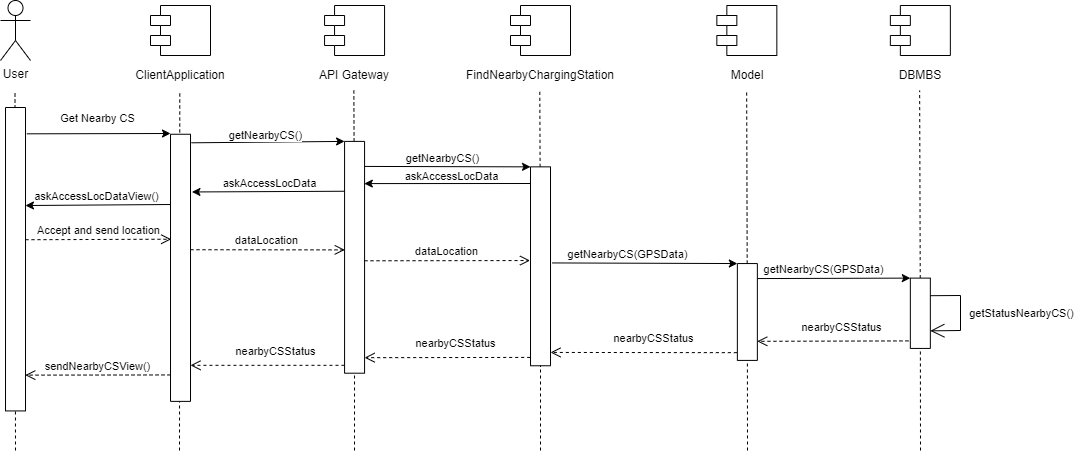

The diagram above was exported from draw.io. Its source (the exported page's mxGraphModel, read from the mxfile embedded in the PNG):
<mxGraphModel dx="2280" dy="822" grid="1" gridSize="10" guides="1" tooltips="1" connect="1" arrows="1" fold="1" page="0" pageScale="1" pageWidth="850" pageHeight="1100" math="0" shadow="0">
  <root>
    <mxCell id="0" />
    <mxCell id="1" parent="0" />
    <mxCell id="0FKC9eGA7BM2KWMEn289-1" value="User" style="shape=umlActor;verticalLabelPosition=bottom;verticalAlign=top;html=1;outlineConnect=0;" parent="1" vertex="1">
      <mxGeometry x="-150" y="50" width="30" height="60" as="geometry" />
    </mxCell>
    <mxCell id="0FKC9eGA7BM2KWMEn289-2" value="" style="shape=module;align=left;spacingLeft=20;align=center;verticalAlign=top;" parent="1" vertex="1">
      <mxGeometry y="55" width="60" height="50" as="geometry" />
    </mxCell>
    <mxCell id="0FKC9eGA7BM2KWMEn289-3" value="ClientApplication" style="text;html=1;strokeColor=none;fillColor=none;align=center;verticalAlign=middle;whiteSpace=wrap;rounded=0;" parent="1" vertex="1">
      <mxGeometry x="-10" y="110" width="80" height="30" as="geometry" />
    </mxCell>
    <mxCell id="0FKC9eGA7BM2KWMEn289-4" value="" style="endArrow=none;dashed=1;html=1;rounded=0;" parent="1" edge="1">
      <mxGeometry width="50" height="50" relative="1" as="geometry">
        <mxPoint x="-135" y="500" as="sourcePoint" />
        <mxPoint x="-135.5" y="140" as="targetPoint" />
      </mxGeometry>
    </mxCell>
    <mxCell id="0FKC9eGA7BM2KWMEn289-5" value="" style="endArrow=none;dashed=1;html=1;rounded=0;" parent="1" edge="1">
      <mxGeometry width="50" height="50" relative="1" as="geometry">
        <mxPoint x="29" y="500" as="sourcePoint" />
        <mxPoint x="29.289999999999964" y="140" as="targetPoint" />
      </mxGeometry>
    </mxCell>
    <mxCell id="0FKC9eGA7BM2KWMEn289-6" value="" style="rounded=0;whiteSpace=wrap;html=1;rotation=90;" parent="1" vertex="1">
      <mxGeometry x="-286.71" y="298.72" width="303.43" height="20" as="geometry" />
    </mxCell>
    <mxCell id="0FKC9eGA7BM2KWMEn289-7" value="" style="endArrow=classic;html=1;rounded=0;exitX=0.069;exitY=-0.067;exitDx=0;exitDy=0;exitPerimeter=0;" parent="1" edge="1">
      <mxGeometry width="50" height="50" relative="1" as="geometry">
        <mxPoint x="-123.65999999999985" y="183.32500000000005" as="sourcePoint" />
        <mxPoint x="20" y="182.9999999999999" as="targetPoint" />
      </mxGeometry>
    </mxCell>
    <mxCell id="0FKC9eGA7BM2KWMEn289-8" value="Get Nearby CS" style="edgeLabel;html=1;align=center;verticalAlign=middle;resizable=0;points=[];" parent="0FKC9eGA7BM2KWMEn289-7" connectable="0" vertex="1">
      <mxGeometry x="-0.4053" y="-6" relative="1" as="geometry">
        <mxPoint x="28" y="-22" as="offset" />
      </mxGeometry>
    </mxCell>
    <mxCell id="0FKC9eGA7BM2KWMEn289-9" value="" style="rounded=0;whiteSpace=wrap;html=1;rotation=90;" parent="1" vertex="1">
      <mxGeometry x="-103.56" y="307.32" width="267.13" height="20" as="geometry" />
    </mxCell>
    <mxCell id="0FKC9eGA7BM2KWMEn289-10" value="" style="shape=module;align=left;spacingLeft=20;align=center;verticalAlign=top;" parent="1" vertex="1">
      <mxGeometry x="174.06" y="55" width="60" height="50" as="geometry" />
    </mxCell>
    <mxCell id="0FKC9eGA7BM2KWMEn289-11" value="API Gateway" style="text;html=1;strokeColor=none;fillColor=none;align=center;verticalAlign=middle;whiteSpace=wrap;rounded=0;" parent="1" vertex="1">
      <mxGeometry x="164.06" y="110" width="80" height="30" as="geometry" />
    </mxCell>
    <mxCell id="0FKC9eGA7BM2KWMEn289-12" value="" style="endArrow=none;dashed=1;html=1;rounded=0;startArrow=none;" parent="1" source="0FKC9eGA7BM2KWMEn289-19" edge="1">
      <mxGeometry width="50" height="50" relative="1" as="geometry">
        <mxPoint x="203.84999999999997" y="590" as="sourcePoint" />
        <mxPoint x="203.3499999999999" y="140" as="targetPoint" />
      </mxGeometry>
    </mxCell>
    <mxCell id="0FKC9eGA7BM2KWMEn289-13" value="" style="shape=module;align=left;spacingLeft=20;align=center;verticalAlign=top;" parent="1" vertex="1">
      <mxGeometry x="360" y="55" width="60" height="50" as="geometry" />
    </mxCell>
    <mxCell id="0FKC9eGA7BM2KWMEn289-14" value="FindNearbyChargingStation" style="text;html=1;strokeColor=none;fillColor=none;align=center;verticalAlign=middle;whiteSpace=wrap;rounded=0;" parent="1" vertex="1">
      <mxGeometry x="350" y="110" width="80" height="30" as="geometry" />
    </mxCell>
    <mxCell id="0FKC9eGA7BM2KWMEn289-15" value="" style="endArrow=none;dashed=1;html=1;rounded=0;startArrow=none;" parent="1" source="0FKC9eGA7BM2KWMEn289-23" edge="1">
      <mxGeometry width="50" height="50" relative="1" as="geometry">
        <mxPoint x="389.7899999999999" y="590" as="sourcePoint" />
        <mxPoint x="389.28999999999996" y="140" as="targetPoint" />
      </mxGeometry>
    </mxCell>
    <mxCell id="0FKC9eGA7BM2KWMEn289-16" value="" style="endArrow=classic;html=1;rounded=0;entryX=0;entryY=1;entryDx=0;entryDy=0;exitX=0.032;exitY=-0.047;exitDx=0;exitDy=0;exitPerimeter=0;" parent="1" source="0FKC9eGA7BM2KWMEn289-9" target="0FKC9eGA7BM2KWMEn289-19" edge="1">
      <mxGeometry width="50" height="50" relative="1" as="geometry">
        <mxPoint x="40" y="190" as="sourcePoint" />
        <mxPoint x="190" y="208" as="targetPoint" />
      </mxGeometry>
    </mxCell>
    <mxCell id="0FKC9eGA7BM2KWMEn289-17" value="getNearbyCS()" style="edgeLabel;html=1;align=center;verticalAlign=middle;resizable=0;points=[];" parent="0FKC9eGA7BM2KWMEn289-16" connectable="0" vertex="1">
      <mxGeometry x="-0.4053" y="-6" relative="1" as="geometry">
        <mxPoint x="28" y="-14" as="offset" />
      </mxGeometry>
    </mxCell>
    <mxCell id="0FKC9eGA7BM2KWMEn289-18" value="" style="endArrow=none;dashed=1;html=1;rounded=0;" parent="1" target="0FKC9eGA7BM2KWMEn289-19" edge="1">
      <mxGeometry width="50" height="50" relative="1" as="geometry">
        <mxPoint x="204" y="500" as="sourcePoint" />
        <mxPoint x="203.3499999999999" y="140" as="targetPoint" />
      </mxGeometry>
    </mxCell>
    <mxCell id="0FKC9eGA7BM2KWMEn289-19" value="" style="rounded=0;whiteSpace=wrap;html=1;rotation=90;" parent="1" vertex="1">
      <mxGeometry x="88.17" y="296.8" width="231.8" height="20" as="geometry" />
    </mxCell>
    <mxCell id="0FKC9eGA7BM2KWMEn289-22" value="" style="endArrow=none;dashed=1;html=1;rounded=0;" parent="1" target="0FKC9eGA7BM2KWMEn289-23" edge="1">
      <mxGeometry width="50" height="50" relative="1" as="geometry">
        <mxPoint x="390" y="500" as="sourcePoint" />
        <mxPoint x="389.2900000000002" y="139.99999999999994" as="targetPoint" />
      </mxGeometry>
    </mxCell>
    <mxCell id="0FKC9eGA7BM2KWMEn289-23" value="" style="rounded=0;whiteSpace=wrap;html=1;rotation=90;" parent="1" vertex="1">
      <mxGeometry x="290.55" y="305.81" width="198.91" height="20" as="geometry" />
    </mxCell>
    <mxCell id="0FKC9eGA7BM2KWMEn289-24" value="" style="endArrow=classic;html=1;rounded=0;exitX=0.108;exitY=-0.02;exitDx=0;exitDy=0;exitPerimeter=0;entryX=0;entryY=1;entryDx=0;entryDy=0;" parent="1" source="0FKC9eGA7BM2KWMEn289-19" target="0FKC9eGA7BM2KWMEn289-23" edge="1">
      <mxGeometry width="50" height="50" relative="1" as="geometry">
        <mxPoint x="216.96000000000024" y="270.135" as="sourcePoint" />
        <mxPoint x="371.02499999999986" y="269.99500000000023" as="targetPoint" />
      </mxGeometry>
    </mxCell>
    <mxCell id="0FKC9eGA7BM2KWMEn289-25" value="getNearbyCS()" style="edgeLabel;html=1;align=center;verticalAlign=middle;resizable=0;points=[];" parent="0FKC9eGA7BM2KWMEn289-24" connectable="0" vertex="1">
      <mxGeometry x="-0.4053" y="-6" relative="1" as="geometry">
        <mxPoint x="28" y="-15" as="offset" />
      </mxGeometry>
    </mxCell>
    <mxCell id="0FKC9eGA7BM2KWMEn289-37" value="sendNearbyCSView()" style="html=1;verticalAlign=bottom;endArrow=open;dashed=1;endSize=8;rounded=0;exitX=0.901;exitY=0.999;exitDx=0;exitDy=0;exitPerimeter=0;entryX=0.882;entryY=0.011;entryDx=0;entryDy=0;entryPerimeter=0;" parent="1" source="0FKC9eGA7BM2KWMEn289-9" target="0FKC9eGA7BM2KWMEn289-6" edge="1">
      <mxGeometry relative="1" as="geometry">
        <mxPoint x="10" y="440" as="sourcePoint" />
        <mxPoint x="-110" y="420" as="targetPoint" />
      </mxGeometry>
    </mxCell>
    <mxCell id="0FKC9eGA7BM2KWMEn289-68" value="" style="shape=module;align=left;spacingLeft=20;align=center;verticalAlign=top;" parent="1" vertex="1">
      <mxGeometry x="566.3399999999999" y="55" width="60" height="50" as="geometry" />
    </mxCell>
    <mxCell id="0FKC9eGA7BM2KWMEn289-69" value="Model" style="text;html=1;strokeColor=none;fillColor=none;align=center;verticalAlign=middle;whiteSpace=wrap;rounded=0;" parent="1" vertex="1">
      <mxGeometry x="556.8599999999999" y="110" width="80" height="30" as="geometry" />
    </mxCell>
    <mxCell id="0FKC9eGA7BM2KWMEn289-70" value="" style="endArrow=none;dashed=1;html=1;rounded=0;startArrow=none;" parent="1" source="0FKC9eGA7BM2KWMEn289-75" edge="1">
      <mxGeometry width="50" height="50" relative="1" as="geometry">
        <mxPoint x="596.6399999999999" y="590" as="sourcePoint" />
        <mxPoint x="596.1400000000003" y="140" as="targetPoint" />
      </mxGeometry>
    </mxCell>
    <mxCell id="0FKC9eGA7BM2KWMEn289-71" value="" style="shape=module;align=left;spacingLeft=20;align=center;verticalAlign=top;" parent="1" vertex="1">
      <mxGeometry x="739.8499999999999" y="55" width="60" height="50" as="geometry" />
    </mxCell>
    <mxCell id="0FKC9eGA7BM2KWMEn289-72" value="DBMBS" style="text;html=1;strokeColor=none;fillColor=none;align=center;verticalAlign=middle;whiteSpace=wrap;rounded=0;" parent="1" vertex="1">
      <mxGeometry x="729.8499999999999" y="110" width="80" height="30" as="geometry" />
    </mxCell>
    <mxCell id="0FKC9eGA7BM2KWMEn289-73" value="" style="endArrow=none;dashed=1;html=1;rounded=0;startArrow=none;" parent="1" source="0FKC9eGA7BM2KWMEn289-77" edge="1">
      <mxGeometry width="50" height="50" relative="1" as="geometry">
        <mxPoint x="769.6399999999999" y="590" as="sourcePoint" />
        <mxPoint x="769.1400000000003" y="140" as="targetPoint" />
      </mxGeometry>
    </mxCell>
    <mxCell id="0FKC9eGA7BM2KWMEn289-74" value="" style="endArrow=none;dashed=1;html=1;rounded=0;" parent="1" target="0FKC9eGA7BM2KWMEn289-75" edge="1">
      <mxGeometry width="50" height="50" relative="1" as="geometry">
        <mxPoint x="597" y="500" as="sourcePoint" />
        <mxPoint x="564.1400000000001" y="140" as="targetPoint" />
      </mxGeometry>
    </mxCell>
    <mxCell id="0FKC9eGA7BM2KWMEn289-75" value="" style="rounded=0;whiteSpace=wrap;html=1;rotation=90;" parent="1" vertex="1">
      <mxGeometry x="548.43" y="351.48" width="96.86" height="20" as="geometry" />
    </mxCell>
    <mxCell id="0FKC9eGA7BM2KWMEn289-76" value="" style="endArrow=none;dashed=1;html=1;rounded=0;" parent="1" target="0FKC9eGA7BM2KWMEn289-77" edge="1">
      <mxGeometry width="50" height="50" relative="1" as="geometry">
        <mxPoint x="770" y="500" as="sourcePoint" />
        <mxPoint x="737.1399999999999" y="140" as="targetPoint" />
        <Array as="points">
          <mxPoint x="770" y="500" />
        </Array>
      </mxGeometry>
    </mxCell>
    <mxCell id="0FKC9eGA7BM2KWMEn289-77" value="" style="rounded=0;whiteSpace=wrap;html=1;rotation=90;" parent="1" vertex="1">
      <mxGeometry x="734.68" y="352.77" width="70.32" height="20" as="geometry" />
    </mxCell>
    <mxCell id="0FKC9eGA7BM2KWMEn289-86" value="nearbyCSStatus" style="html=1;verticalAlign=bottom;endArrow=open;dashed=1;endSize=8;rounded=0;exitX=0.893;exitY=1.095;exitDx=0;exitDy=0;exitPerimeter=0;entryX=0.803;entryY=0.006;entryDx=0;entryDy=0;entryPerimeter=0;" parent="1" source="0FKC9eGA7BM2KWMEn289-77" target="0FKC9eGA7BM2KWMEn289-75" edge="1">
      <mxGeometry x="-0.1047" y="-5" relative="1" as="geometry">
        <mxPoint x="743.72" y="390" as="sourcePoint" />
        <mxPoint x="610" y="390" as="targetPoint" />
        <mxPoint as="offset" />
      </mxGeometry>
    </mxCell>
    <mxCell id="0FKC9eGA7BM2KWMEn289-89" value="" style="endArrow=classic;html=1;rounded=0;entryX=0.182;entryY=0.013;entryDx=0;entryDy=0;entryPerimeter=0;" parent="1" target="0FKC9eGA7BM2KWMEn289-19" edge="1">
      <mxGeometry width="50" height="50" relative="1" as="geometry">
        <mxPoint x="380" y="233" as="sourcePoint" />
        <mxPoint x="220" y="230" as="targetPoint" />
      </mxGeometry>
    </mxCell>
    <mxCell id="0FKC9eGA7BM2KWMEn289-90" value="askAccessLocData" style="edgeLabel;html=1;align=center;verticalAlign=middle;resizable=0;points=[];" parent="0FKC9eGA7BM2KWMEn289-89" connectable="0" vertex="1">
      <mxGeometry x="-0.4053" y="-6" relative="1" as="geometry">
        <mxPoint x="-31" y="-2" as="offset" />
      </mxGeometry>
    </mxCell>
    <mxCell id="0FKC9eGA7BM2KWMEn289-91" value="" style="endArrow=classic;html=1;rounded=0;exitX=0.215;exitY=0.981;exitDx=0;exitDy=0;entryX=0.216;entryY=-0.072;entryDx=0;entryDy=0;entryPerimeter=0;exitPerimeter=0;" parent="1" source="0FKC9eGA7BM2KWMEn289-19" target="0FKC9eGA7BM2KWMEn289-9" edge="1">
      <mxGeometry width="50" height="50" relative="1" as="geometry">
        <mxPoint x="197.3499999999995" y="270.8799600000003" as="sourcePoint" />
        <mxPoint x="30.00499999999994" y="271.7439999999999" as="targetPoint" />
      </mxGeometry>
    </mxCell>
    <mxCell id="0FKC9eGA7BM2KWMEn289-92" value="askAccessLocData" style="edgeLabel;html=1;align=center;verticalAlign=middle;resizable=0;points=[];" parent="0FKC9eGA7BM2KWMEn289-91" connectable="0" vertex="1">
      <mxGeometry x="-0.4053" y="-6" relative="1" as="geometry">
        <mxPoint x="-31" y="-3" as="offset" />
      </mxGeometry>
    </mxCell>
    <mxCell id="0FKC9eGA7BM2KWMEn289-93" value="" style="endArrow=classic;html=1;rounded=0;exitX=0.263;exitY=1.02;exitDx=0;exitDy=0;exitPerimeter=0;entryX=0.323;entryY=0.003;entryDx=0;entryDy=0;entryPerimeter=0;" parent="1" source="0FKC9eGA7BM2KWMEn289-9" target="0FKC9eGA7BM2KWMEn289-6" edge="1">
      <mxGeometry width="50" height="50" relative="1" as="geometry">
        <mxPoint x="22.694999999999993" y="270.88375000000013" as="sourcePoint" />
        <mxPoint x="-120" y="254" as="targetPoint" />
      </mxGeometry>
    </mxCell>
    <mxCell id="0FKC9eGA7BM2KWMEn289-94" value="askAccessLocDataView()" style="edgeLabel;html=1;align=center;verticalAlign=middle;resizable=0;points=[];" parent="0FKC9eGA7BM2KWMEn289-93" connectable="0" vertex="1">
      <mxGeometry x="-0.4053" y="-6" relative="1" as="geometry">
        <mxPoint x="-31" y="-3" as="offset" />
      </mxGeometry>
    </mxCell>
    <mxCell id="0FKC9eGA7BM2KWMEn289-95" value="Accept and send location" style="html=1;verticalAlign=bottom;endArrow=open;dashed=1;endSize=8;rounded=0;exitX=0.25;exitY=0;exitDx=0;exitDy=0;entryX=0.215;entryY=0.966;entryDx=0;entryDy=0;entryPerimeter=0;" parent="1" edge="1">
      <mxGeometry x="-0.0036" relative="1" as="geometry">
        <mxPoint x="-124.99500000000023" y="289.2224999999995" as="sourcePoint" />
        <mxPoint x="20.680000000000064" y="288.7259" as="targetPoint" />
        <mxPoint as="offset" />
      </mxGeometry>
    </mxCell>
    <mxCell id="0FKC9eGA7BM2KWMEn289-96" value="dataLocation" style="html=1;verticalAlign=bottom;endArrow=open;dashed=1;endSize=8;rounded=0;exitX=0.25;exitY=0;exitDx=0;exitDy=0;entryX=0.468;entryY=0.99;entryDx=0;entryDy=0;entryPerimeter=0;" parent="1" target="0FKC9eGA7BM2KWMEn289-19" edge="1">
      <mxGeometry x="-0.0036" relative="1" as="geometry">
        <mxPoint x="40.00499999999977" y="299.2224999999995" as="sourcePoint" />
        <mxPoint x="185.68000000000006" y="298.7259" as="targetPoint" />
        <mxPoint as="offset" />
      </mxGeometry>
    </mxCell>
    <mxCell id="0FKC9eGA7BM2KWMEn289-97" value="dataLocation" style="html=1;verticalAlign=bottom;endArrow=open;dashed=1;endSize=8;rounded=0;exitX=0.515;exitY=0.002;exitDx=0;exitDy=0;entryX=0.471;entryY=1.023;entryDx=0;entryDy=0;entryPerimeter=0;exitPerimeter=0;" parent="1" source="0FKC9eGA7BM2KWMEn289-19" target="0FKC9eGA7BM2KWMEn289-23" edge="1">
      <mxGeometry x="-0.0036" relative="1" as="geometry">
        <mxPoint x="220.00499999999965" y="309.2224999999995" as="sourcePoint" />
        <mxPoint x="365.68000000000006" y="308.7259" as="targetPoint" />
        <mxPoint as="offset" />
      </mxGeometry>
    </mxCell>
    <mxCell id="0FKC9eGA7BM2KWMEn289-98" value="" style="endArrow=classic;html=1;rounded=0;exitX=0.483;exitY=-0.081;exitDx=0;exitDy=0;exitPerimeter=0;entryX=0;entryY=1;entryDx=0;entryDy=0;" parent="1" source="0FKC9eGA7BM2KWMEn289-23" target="0FKC9eGA7BM2KWMEn289-75" edge="1">
      <mxGeometry width="50" height="50" relative="1" as="geometry">
        <mxPoint x="410" y="310" as="sourcePoint" />
        <mxPoint x="580" y="310" as="targetPoint" />
      </mxGeometry>
    </mxCell>
    <mxCell id="0FKC9eGA7BM2KWMEn289-99" value="getNearbyCS(GPSData)" style="edgeLabel;html=1;align=center;verticalAlign=middle;resizable=0;points=[];" parent="0FKC9eGA7BM2KWMEn289-98" connectable="0" vertex="1">
      <mxGeometry x="-0.4053" y="-6" relative="1" as="geometry">
        <mxPoint x="20" y="-16" as="offset" />
      </mxGeometry>
    </mxCell>
    <mxCell id="0FKC9eGA7BM2KWMEn289-100" value="" style="endArrow=classic;html=1;rounded=0;entryX=0;entryY=1;entryDx=0;entryDy=0;exitX=0.155;exitY=-0.006;exitDx=0;exitDy=0;exitPerimeter=0;" parent="1" source="0FKC9eGA7BM2KWMEn289-75" target="0FKC9eGA7BM2KWMEn289-77" edge="1">
      <mxGeometry width="50" height="50" relative="1" as="geometry">
        <mxPoint x="610" y="330" as="sourcePoint" />
        <mxPoint x="770.0000000000002" y="330" as="targetPoint" />
      </mxGeometry>
    </mxCell>
    <mxCell id="0FKC9eGA7BM2KWMEn289-101" value="getNearbyCS(GPSData)" style="edgeLabel;html=1;align=center;verticalAlign=middle;resizable=0;points=[];" parent="0FKC9eGA7BM2KWMEn289-100" connectable="0" vertex="1">
      <mxGeometry x="-0.4053" y="-6" relative="1" as="geometry">
        <mxPoint x="20" y="-16" as="offset" />
      </mxGeometry>
    </mxCell>
    <mxCell id="0FKC9eGA7BM2KWMEn289-104" value="nearbyCSStatus" style="html=1;verticalAlign=bottom;endArrow=open;dashed=1;endSize=8;rounded=0;exitX=0.92;exitY=1.026;exitDx=0;exitDy=0;exitPerimeter=0;entryX=0.933;entryY=-0.001;entryDx=0;entryDy=0;entryPerimeter=0;" parent="1" source="0FKC9eGA7BM2KWMEn289-75" target="0FKC9eGA7BM2KWMEn289-23" edge="1">
      <mxGeometry x="-0.1047" y="-5" relative="1" as="geometry">
        <mxPoint x="570.0000000000002" y="400" as="sourcePoint" />
        <mxPoint x="450.0000000000002" y="400" as="targetPoint" />
        <mxPoint as="offset" />
      </mxGeometry>
    </mxCell>
    <mxCell id="0FKC9eGA7BM2KWMEn289-105" value="nearbyCSStatus" style="html=1;verticalAlign=bottom;endArrow=open;dashed=1;endSize=8;rounded=0;exitX=0.958;exitY=1.016;exitDx=0;exitDy=0;exitPerimeter=0;entryX=0.933;entryY=-0.002;entryDx=0;entryDy=0;entryPerimeter=0;" parent="1" source="0FKC9eGA7BM2KWMEn289-23" target="0FKC9eGA7BM2KWMEn289-19" edge="1">
      <mxGeometry x="-0.1047" y="-5" relative="1" as="geometry">
        <mxPoint x="364.06" y="406.77" as="sourcePoint" />
        <mxPoint x="244.06000000000023" y="406.77" as="targetPoint" />
        <mxPoint as="offset" />
      </mxGeometry>
    </mxCell>
    <mxCell id="0FKC9eGA7BM2KWMEn289-106" value="nearbyCSStatus" style="html=1;verticalAlign=bottom;endArrow=open;dashed=1;endSize=8;rounded=0;exitX=0.966;exitY=1.006;exitDx=0;exitDy=0;exitPerimeter=0;entryX=0.865;entryY=0;entryDx=0;entryDy=0;entryPerimeter=0;" parent="1" source="0FKC9eGA7BM2KWMEn289-19" target="0FKC9eGA7BM2KWMEn289-9" edge="1">
      <mxGeometry x="-0.1047" y="-5" relative="1" as="geometry">
        <mxPoint x="174.05999999999995" y="416.24" as="sourcePoint" />
        <mxPoint x="54.06000000000017" y="416.24" as="targetPoint" />
        <mxPoint as="offset" />
      </mxGeometry>
    </mxCell>
    <mxCell id="R-qmNrrTjA8Fs2hSxaHf-1" value="" style="endArrow=open;endFill=1;endSize=12;html=1;rounded=0;exitX=0.25;exitY=0;exitDx=0;exitDy=0;entryX=0.75;entryY=0;entryDx=0;entryDy=0;" edge="1" parent="1" source="0FKC9eGA7BM2KWMEn289-77" target="0FKC9eGA7BM2KWMEn289-77">
      <mxGeometry width="160" relative="1" as="geometry">
        <mxPoint x="870" y="307.32" as="sourcePoint" />
        <mxPoint x="1030" y="307.32" as="targetPoint" />
        <Array as="points">
          <mxPoint x="810" y="345" />
          <mxPoint x="810" y="380" />
        </Array>
      </mxGeometry>
    </mxCell>
    <mxCell id="R-qmNrrTjA8Fs2hSxaHf-2" value="getStatusNearbyCS()" style="edgeLabel;html=1;align=center;verticalAlign=middle;resizable=0;points=[];" vertex="1" connectable="0" parent="R-qmNrrTjA8Fs2hSxaHf-1">
      <mxGeometry x="-0.1583" relative="1" as="geometry">
        <mxPoint x="60" y="7" as="offset" />
      </mxGeometry>
    </mxCell>
  </root>
</mxGraphModel>